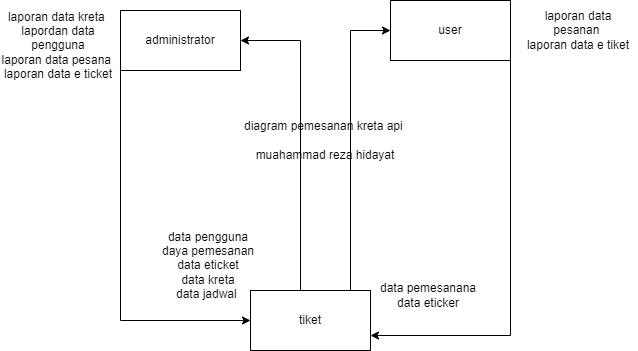

The diagram above was exported from draw.io. Its source (the exported page's mxGraphModel, read from the mxfile embedded in the PNG):
<mxGraphModel dx="1730" dy="1009" grid="1" gridSize="10" guides="1" tooltips="1" connect="1" arrows="1" fold="1" page="1" pageScale="1" pageWidth="827" pageHeight="1169" math="0" shadow="0">
  <root>
    <mxCell id="0" />
    <mxCell id="1" parent="0" />
    <mxCell id="AptyDERFmyP89Twh7PHm-7" style="edgeStyle=orthogonalEdgeStyle;rounded=0;orthogonalLoop=1;jettySize=auto;html=1;entryX=0;entryY=0.5;entryDx=0;entryDy=0;" edge="1" parent="1" source="AptyDERFmyP89Twh7PHm-1" target="AptyDERFmyP89Twh7PHm-3">
      <mxGeometry relative="1" as="geometry">
        <Array as="points">
          <mxPoint x="110" y="470" />
        </Array>
      </mxGeometry>
    </mxCell>
    <mxCell id="AptyDERFmyP89Twh7PHm-1" value="administrator" style="rounded=0;whiteSpace=wrap;html=1;" vertex="1" parent="1">
      <mxGeometry x="110" y="160" width="120" height="60" as="geometry" />
    </mxCell>
    <mxCell id="AptyDERFmyP89Twh7PHm-6" style="edgeStyle=orthogonalEdgeStyle;rounded=0;orthogonalLoop=1;jettySize=auto;html=1;entryX=1;entryY=0.75;entryDx=0;entryDy=0;" edge="1" parent="1" source="AptyDERFmyP89Twh7PHm-2" target="AptyDERFmyP89Twh7PHm-3">
      <mxGeometry relative="1" as="geometry">
        <Array as="points">
          <mxPoint x="500" y="485" />
        </Array>
      </mxGeometry>
    </mxCell>
    <mxCell id="AptyDERFmyP89Twh7PHm-2" value="user" style="rounded=0;whiteSpace=wrap;html=1;" vertex="1" parent="1">
      <mxGeometry x="380" y="150" width="120" height="60" as="geometry" />
    </mxCell>
    <mxCell id="AptyDERFmyP89Twh7PHm-4" style="edgeStyle=orthogonalEdgeStyle;rounded=0;orthogonalLoop=1;jettySize=auto;html=1;" edge="1" parent="1" source="AptyDERFmyP89Twh7PHm-3" target="AptyDERFmyP89Twh7PHm-1">
      <mxGeometry relative="1" as="geometry">
        <Array as="points">
          <mxPoint x="290" y="190" />
        </Array>
      </mxGeometry>
    </mxCell>
    <mxCell id="AptyDERFmyP89Twh7PHm-5" style="edgeStyle=orthogonalEdgeStyle;rounded=0;orthogonalLoop=1;jettySize=auto;html=1;entryX=0;entryY=0.5;entryDx=0;entryDy=0;" edge="1" parent="1" source="AptyDERFmyP89Twh7PHm-3" target="AptyDERFmyP89Twh7PHm-2">
      <mxGeometry relative="1" as="geometry">
        <Array as="points">
          <mxPoint x="340" y="180" />
        </Array>
      </mxGeometry>
    </mxCell>
    <mxCell id="AptyDERFmyP89Twh7PHm-3" value="tiket" style="rounded=0;whiteSpace=wrap;html=1;" vertex="1" parent="1">
      <mxGeometry x="240" y="440" width="120" height="60" as="geometry" />
    </mxCell>
    <mxCell id="AptyDERFmyP89Twh7PHm-8" value="data pemesanana&lt;br&gt;data eticker" style="text;html=1;strokeColor=none;fillColor=none;align=center;verticalAlign=middle;whiteSpace=wrap;rounded=0;" vertex="1" parent="1">
      <mxGeometry x="360" y="430" width="116" height="30" as="geometry" />
    </mxCell>
    <mxCell id="AptyDERFmyP89Twh7PHm-9" value="data pengguna&lt;br&gt;daya pemesanan&lt;br&gt;data eticket&lt;br&gt;data kreta&lt;br&gt;data jadwal&amp;nbsp;" style="text;html=1;strokeColor=none;fillColor=none;align=center;verticalAlign=middle;whiteSpace=wrap;rounded=0;" vertex="1" parent="1">
      <mxGeometry x="140" y="400" width="116" height="30" as="geometry" />
    </mxCell>
    <mxCell id="AptyDERFmyP89Twh7PHm-10" value="laporan data kreta&amp;nbsp;&lt;br&gt;lapordan data pengguna&lt;br&gt;laporan data pesana&amp;nbsp;&lt;br&gt;laporan data e ticket" style="text;html=1;strokeColor=none;fillColor=none;align=center;verticalAlign=middle;whiteSpace=wrap;rounded=0;" vertex="1" parent="1">
      <mxGeometry x="-10" y="180" width="116" height="30" as="geometry" />
    </mxCell>
    <mxCell id="AptyDERFmyP89Twh7PHm-11" value="laporan data pesanan&amp;nbsp;&lt;br&gt;laporan data e tiket" style="text;html=1;strokeColor=none;fillColor=none;align=center;verticalAlign=middle;whiteSpace=wrap;rounded=0;" vertex="1" parent="1">
      <mxGeometry x="510" y="165" width="116" height="30" as="geometry" />
    </mxCell>
    <mxCell id="AptyDERFmyP89Twh7PHm-12" value="diagram pemesanan kreta api&amp;nbsp;&lt;br&gt;&lt;br&gt;muahammad reza hidayat" style="text;html=1;strokeColor=none;fillColor=none;align=center;verticalAlign=middle;whiteSpace=wrap;rounded=0;" vertex="1" parent="1">
      <mxGeometry x="140" y="200" width="350" height="180" as="geometry" />
    </mxCell>
  </root>
</mxGraphModel>